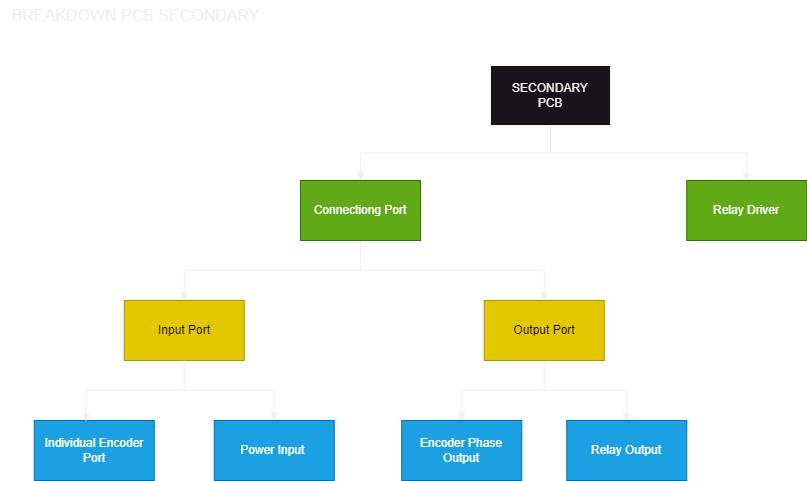

The diagram above was exported from draw.io. Its source (the exported page's mxGraphModel, read from the mxfile embedded in the PNG):
<mxGraphModel dx="1638" dy="1035" grid="1" gridSize="10" guides="1" tooltips="1" connect="1" arrows="1" fold="1" page="1" pageScale="1" pageWidth="1169" pageHeight="827" math="0" shadow="0">
  <root>
    <mxCell id="0" />
    <mxCell id="1" parent="0" />
    <mxCell id="wEDlZratVO7OtlGaX9YF-1" value="BREAKDOWN PCB SECONDARY" style="text;html=1;align=center;verticalAlign=middle;resizable=0;points=[];autosize=1;strokeColor=none;fillColor=none;fontSize=16;" vertex="1" parent="1">
      <mxGeometry x="10" y="20" width="270" height="30" as="geometry" />
    </mxCell>
    <mxCell id="5obsCSMwSplGFIYy5M4Q-4" style="edgeStyle=orthogonalEdgeStyle;rounded=0;orthogonalLoop=1;jettySize=auto;html=1;exitX=0.5;exitY=1;exitDx=0;exitDy=0;entryX=0.5;entryY=0;entryDx=0;entryDy=0;" edge="1" parent="1" source="6h2tlbmkjDvnme9R1LRq-1" target="TXG5GpfXRl7L2_jhLUtC-2">
      <mxGeometry relative="1" as="geometry" />
    </mxCell>
    <mxCell id="5obsCSMwSplGFIYy5M4Q-5" style="edgeStyle=orthogonalEdgeStyle;rounded=0;orthogonalLoop=1;jettySize=auto;html=1;exitX=0.5;exitY=1;exitDx=0;exitDy=0;entryX=0.5;entryY=0;entryDx=0;entryDy=0;" edge="1" parent="1" source="6h2tlbmkjDvnme9R1LRq-1" target="TXG5GpfXRl7L2_jhLUtC-3">
      <mxGeometry relative="1" as="geometry" />
    </mxCell>
    <mxCell id="6h2tlbmkjDvnme9R1LRq-1" value="SECONDARY&lt;div&gt;PCB&lt;/div&gt;" style="rounded=0;whiteSpace=wrap;html=1;" vertex="1" parent="1">
      <mxGeometry x="500" y="85" width="120" height="60" as="geometry" />
    </mxCell>
    <mxCell id="5obsCSMwSplGFIYy5M4Q-6" style="edgeStyle=orthogonalEdgeStyle;rounded=0;orthogonalLoop=1;jettySize=auto;html=1;exitX=0.5;exitY=1;exitDx=0;exitDy=0;entryX=0.5;entryY=0;entryDx=0;entryDy=0;" edge="1" parent="1" source="TXG5GpfXRl7L2_jhLUtC-2" target="TXG5GpfXRl7L2_jhLUtC-4">
      <mxGeometry relative="1" as="geometry" />
    </mxCell>
    <mxCell id="5obsCSMwSplGFIYy5M4Q-12" style="edgeStyle=orthogonalEdgeStyle;rounded=0;orthogonalLoop=1;jettySize=auto;html=1;exitX=0.5;exitY=1;exitDx=0;exitDy=0;entryX=0.5;entryY=0;entryDx=0;entryDy=0;" edge="1" parent="1" source="TXG5GpfXRl7L2_jhLUtC-2" target="5obsCSMwSplGFIYy5M4Q-11">
      <mxGeometry relative="1" as="geometry" />
    </mxCell>
    <mxCell id="TXG5GpfXRl7L2_jhLUtC-2" value="Connectiong Port" style="rounded=0;whiteSpace=wrap;html=1;fillColor=#60a917;fontColor=#ffffff;strokeColor=#2D7600;" vertex="1" parent="1">
      <mxGeometry x="310" y="200" width="120" height="60" as="geometry" />
    </mxCell>
    <mxCell id="TXG5GpfXRl7L2_jhLUtC-3" value="Relay Driver" style="rounded=0;whiteSpace=wrap;html=1;fillColor=#60a917;fontColor=#ffffff;strokeColor=#2D7600;" vertex="1" parent="1">
      <mxGeometry x="696.25" y="200" width="120" height="60" as="geometry" />
    </mxCell>
    <mxCell id="5obsCSMwSplGFIYy5M4Q-17" style="edgeStyle=orthogonalEdgeStyle;rounded=0;orthogonalLoop=1;jettySize=auto;html=1;exitX=0.5;exitY=1;exitDx=0;exitDy=0;entryX=0.5;entryY=0;entryDx=0;entryDy=0;" edge="1" parent="1" source="TXG5GpfXRl7L2_jhLUtC-4" target="5obsCSMwSplGFIYy5M4Q-16">
      <mxGeometry relative="1" as="geometry" />
    </mxCell>
    <mxCell id="TXG5GpfXRl7L2_jhLUtC-4" value="Input Port" style="rounded=0;whiteSpace=wrap;html=1;fillColor=#e3c800;fontColor=#000000;strokeColor=#B09500;" vertex="1" parent="1">
      <mxGeometry x="133.75" y="320" width="120" height="60" as="geometry" />
    </mxCell>
    <mxCell id="5obsCSMwSplGFIYy5M4Q-8" value="Encoder Phase Output" style="rounded=0;whiteSpace=wrap;html=1;fillColor=#1ba1e2;fontColor=#ffffff;strokeColor=#006EAF;" vertex="1" parent="1">
      <mxGeometry x="411.25" y="440" width="120" height="60" as="geometry" />
    </mxCell>
    <mxCell id="5obsCSMwSplGFIYy5M4Q-10" value="Relay Output" style="rounded=0;whiteSpace=wrap;html=1;fillColor=#1ba1e2;fontColor=#ffffff;strokeColor=#006EAF;" vertex="1" parent="1">
      <mxGeometry x="576.25" y="440" width="120" height="60" as="geometry" />
    </mxCell>
    <mxCell id="5obsCSMwSplGFIYy5M4Q-13" style="edgeStyle=orthogonalEdgeStyle;rounded=0;orthogonalLoop=1;jettySize=auto;html=1;exitX=0.5;exitY=1;exitDx=0;exitDy=0;entryX=0.5;entryY=0;entryDx=0;entryDy=0;" edge="1" parent="1" source="5obsCSMwSplGFIYy5M4Q-11" target="5obsCSMwSplGFIYy5M4Q-8">
      <mxGeometry relative="1" as="geometry" />
    </mxCell>
    <mxCell id="5obsCSMwSplGFIYy5M4Q-14" style="edgeStyle=orthogonalEdgeStyle;rounded=0;orthogonalLoop=1;jettySize=auto;html=1;exitX=0.5;exitY=1;exitDx=0;exitDy=0;entryX=0.5;entryY=0;entryDx=0;entryDy=0;" edge="1" parent="1" source="5obsCSMwSplGFIYy5M4Q-11" target="5obsCSMwSplGFIYy5M4Q-10">
      <mxGeometry relative="1" as="geometry" />
    </mxCell>
    <mxCell id="5obsCSMwSplGFIYy5M4Q-11" value="Output Port" style="rounded=0;whiteSpace=wrap;html=1;fillColor=#e3c800;fontColor=#000000;strokeColor=#B09500;" vertex="1" parent="1">
      <mxGeometry x="493.75" y="320" width="120" height="60" as="geometry" />
    </mxCell>
    <mxCell id="5obsCSMwSplGFIYy5M4Q-15" value="Individual Encoder Port" style="rounded=0;whiteSpace=wrap;html=1;fillColor=#1ba1e2;fontColor=#ffffff;strokeColor=#006EAF;" vertex="1" parent="1">
      <mxGeometry x="43.75" y="440" width="120" height="60" as="geometry" />
    </mxCell>
    <mxCell id="5obsCSMwSplGFIYy5M4Q-16" value="Power Input&amp;nbsp;" style="rounded=0;whiteSpace=wrap;html=1;fillColor=#1ba1e2;fontColor=#ffffff;strokeColor=#006EAF;" vertex="1" parent="1">
      <mxGeometry x="223.75" y="440" width="120" height="60" as="geometry" />
    </mxCell>
    <mxCell id="5obsCSMwSplGFIYy5M4Q-18" style="edgeStyle=orthogonalEdgeStyle;rounded=0;orthogonalLoop=1;jettySize=auto;html=1;exitX=0.5;exitY=1;exitDx=0;exitDy=0;entryX=0.434;entryY=0.017;entryDx=0;entryDy=0;entryPerimeter=0;" edge="1" parent="1" source="TXG5GpfXRl7L2_jhLUtC-4" target="5obsCSMwSplGFIYy5M4Q-15">
      <mxGeometry relative="1" as="geometry" />
    </mxCell>
  </root>
</mxGraphModel>